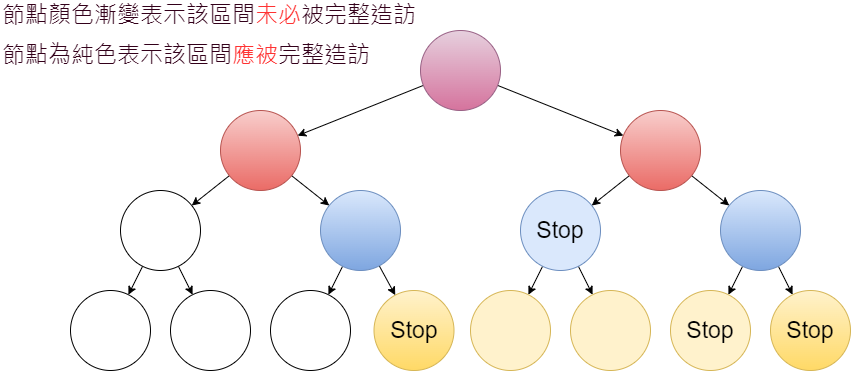

The diagram above was exported from draw.io. Its source (the exported page's mxGraphModel, read from the mxfile embedded in the PNG):
<mxGraphModel dx="1038" dy="547" grid="1" gridSize="10" guides="1" tooltips="1" connect="1" arrows="1" fold="1" page="1" pageScale="1" pageWidth="827" pageHeight="1169" math="0" shadow="0">
  <root>
    <mxCell id="0" />
    <mxCell id="1" parent="0" />
    <mxCell id="OFALe0uPgT1PDUsn1ybI-1" value="" style="ellipse;whiteSpace=wrap;html=1;aspect=fixed;" vertex="1" parent="1">
      <mxGeometry x="170" y="310" width="80" height="80" as="geometry" />
    </mxCell>
    <mxCell id="OFALe0uPgT1PDUsn1ybI-2" value="" style="ellipse;whiteSpace=wrap;html=1;aspect=fixed;" vertex="1" parent="1">
      <mxGeometry x="270" y="310" width="80" height="80" as="geometry" />
    </mxCell>
    <mxCell id="OFALe0uPgT1PDUsn1ybI-3" value="&lt;span style=&quot;font-size: 23px;&quot;&gt;Stop&lt;/span&gt;" style="ellipse;whiteSpace=wrap;html=1;aspect=fixed;fillColor=#fff2cc;strokeColor=#d6b656;gradientColor=#ffd966;" vertex="1" parent="1">
      <mxGeometry x="373.5" y="310" width="80" height="80" as="geometry" />
    </mxCell>
    <mxCell id="OFALe0uPgT1PDUsn1ybI-4" value="" style="ellipse;whiteSpace=wrap;html=1;aspect=fixed;fillColor=#fff2cc;strokeColor=#d6b656;" vertex="1" parent="1">
      <mxGeometry x="470" y="310" width="80" height="80" as="geometry" />
    </mxCell>
    <mxCell id="OFALe0uPgT1PDUsn1ybI-5" value="" style="ellipse;whiteSpace=wrap;html=1;aspect=fixed;fillColor=#fff2cc;strokeColor=#d6b656;" vertex="1" parent="1">
      <mxGeometry x="570" y="310" width="80" height="80" as="geometry" />
    </mxCell>
    <mxCell id="OFALe0uPgT1PDUsn1ybI-6" value="&lt;span style=&quot;font-size: 23px;&quot;&gt;Stop&lt;/span&gt;" style="ellipse;whiteSpace=wrap;html=1;aspect=fixed;fillColor=#fff2cc;strokeColor=#d6b656;" vertex="1" parent="1">
      <mxGeometry x="670" y="310" width="80" height="80" as="geometry" />
    </mxCell>
    <mxCell id="OFALe0uPgT1PDUsn1ybI-7" value="" style="ellipse;whiteSpace=wrap;html=1;aspect=fixed;" vertex="1" parent="1">
      <mxGeometry x="70" y="310" width="80" height="80" as="geometry" />
    </mxCell>
    <mxCell id="OFALe0uPgT1PDUsn1ybI-8" value="&lt;span style=&quot;font-size: 23px;&quot;&gt;Stop&lt;/span&gt;" style="ellipse;whiteSpace=wrap;html=1;aspect=fixed;fillColor=#fff2cc;strokeColor=#d6b656;gradientColor=#ffd966;" vertex="1" parent="1">
      <mxGeometry x="770" y="310" width="80" height="80" as="geometry" />
    </mxCell>
    <mxCell id="OFALe0uPgT1PDUsn1ybI-21" style="edgeStyle=none;rounded=0;orthogonalLoop=1;jettySize=auto;html=1;" edge="1" parent="1" source="OFALe0uPgT1PDUsn1ybI-9" target="OFALe0uPgT1PDUsn1ybI-7">
      <mxGeometry relative="1" as="geometry" />
    </mxCell>
    <mxCell id="OFALe0uPgT1PDUsn1ybI-22" style="edgeStyle=none;rounded=0;orthogonalLoop=1;jettySize=auto;html=1;" edge="1" parent="1" source="OFALe0uPgT1PDUsn1ybI-9" target="OFALe0uPgT1PDUsn1ybI-1">
      <mxGeometry relative="1" as="geometry" />
    </mxCell>
    <mxCell id="OFALe0uPgT1PDUsn1ybI-9" value="" style="ellipse;whiteSpace=wrap;html=1;aspect=fixed;" vertex="1" parent="1">
      <mxGeometry x="120" y="210" width="80" height="80" as="geometry" />
    </mxCell>
    <mxCell id="OFALe0uPgT1PDUsn1ybI-19" style="edgeStyle=none;rounded=0;orthogonalLoop=1;jettySize=auto;html=1;" edge="1" parent="1" source="OFALe0uPgT1PDUsn1ybI-10" target="OFALe0uPgT1PDUsn1ybI-2">
      <mxGeometry relative="1" as="geometry" />
    </mxCell>
    <mxCell id="OFALe0uPgT1PDUsn1ybI-20" style="edgeStyle=none;rounded=0;orthogonalLoop=1;jettySize=auto;html=1;" edge="1" parent="1" source="OFALe0uPgT1PDUsn1ybI-10" target="OFALe0uPgT1PDUsn1ybI-3">
      <mxGeometry relative="1" as="geometry" />
    </mxCell>
    <mxCell id="OFALe0uPgT1PDUsn1ybI-10" value="" style="ellipse;whiteSpace=wrap;html=1;aspect=fixed;fillColor=#dae8fc;strokeColor=#6c8ebf;gradientColor=#7ea6e0;" vertex="1" parent="1">
      <mxGeometry x="320" y="210" width="80" height="80" as="geometry" />
    </mxCell>
    <mxCell id="OFALe0uPgT1PDUsn1ybI-17" style="edgeStyle=none;rounded=0;orthogonalLoop=1;jettySize=auto;html=1;" edge="1" parent="1" source="OFALe0uPgT1PDUsn1ybI-11" target="OFALe0uPgT1PDUsn1ybI-4">
      <mxGeometry relative="1" as="geometry" />
    </mxCell>
    <mxCell id="OFALe0uPgT1PDUsn1ybI-18" style="edgeStyle=none;rounded=0;orthogonalLoop=1;jettySize=auto;html=1;" edge="1" parent="1" source="OFALe0uPgT1PDUsn1ybI-11" target="OFALe0uPgT1PDUsn1ybI-5">
      <mxGeometry relative="1" as="geometry" />
    </mxCell>
    <mxCell id="OFALe0uPgT1PDUsn1ybI-11" value="&lt;font style=&quot;font-size: 23px;&quot;&gt;Stop&lt;/font&gt;" style="ellipse;whiteSpace=wrap;html=1;aspect=fixed;fillColor=#dae8fc;strokeColor=#6c8ebf;" vertex="1" parent="1">
      <mxGeometry x="520" y="210" width="80" height="80" as="geometry" />
    </mxCell>
    <mxCell id="OFALe0uPgT1PDUsn1ybI-14" style="rounded=0;orthogonalLoop=1;jettySize=auto;html=1;" edge="1" parent="1" source="OFALe0uPgT1PDUsn1ybI-12" target="OFALe0uPgT1PDUsn1ybI-6">
      <mxGeometry relative="1" as="geometry" />
    </mxCell>
    <mxCell id="OFALe0uPgT1PDUsn1ybI-16" style="edgeStyle=none;rounded=0;orthogonalLoop=1;jettySize=auto;html=1;" edge="1" parent="1" source="OFALe0uPgT1PDUsn1ybI-12" target="OFALe0uPgT1PDUsn1ybI-8">
      <mxGeometry relative="1" as="geometry" />
    </mxCell>
    <mxCell id="OFALe0uPgT1PDUsn1ybI-12" value="" style="ellipse;whiteSpace=wrap;html=1;aspect=fixed;fillColor=#dae8fc;strokeColor=#6c8ebf;gradientColor=#7ea6e0;" vertex="1" parent="1">
      <mxGeometry x="720" y="210" width="80" height="80" as="geometry" />
    </mxCell>
    <mxCell id="OFALe0uPgT1PDUsn1ybI-25" style="edgeStyle=none;rounded=0;orthogonalLoop=1;jettySize=auto;html=1;" edge="1" parent="1" source="OFALe0uPgT1PDUsn1ybI-23" target="OFALe0uPgT1PDUsn1ybI-9">
      <mxGeometry relative="1" as="geometry" />
    </mxCell>
    <mxCell id="OFALe0uPgT1PDUsn1ybI-26" style="edgeStyle=none;rounded=0;orthogonalLoop=1;jettySize=auto;html=1;" edge="1" parent="1" source="OFALe0uPgT1PDUsn1ybI-23" target="OFALe0uPgT1PDUsn1ybI-10">
      <mxGeometry relative="1" as="geometry" />
    </mxCell>
    <mxCell id="OFALe0uPgT1PDUsn1ybI-23" value="" style="ellipse;whiteSpace=wrap;html=1;aspect=fixed;fillColor=#f8cecc;strokeColor=#b85450;gradientColor=#ea6b66;" vertex="1" parent="1">
      <mxGeometry x="220" y="130" width="80" height="80" as="geometry" />
    </mxCell>
    <mxCell id="OFALe0uPgT1PDUsn1ybI-27" style="edgeStyle=none;rounded=0;orthogonalLoop=1;jettySize=auto;html=1;" edge="1" parent="1" source="OFALe0uPgT1PDUsn1ybI-24" target="OFALe0uPgT1PDUsn1ybI-11">
      <mxGeometry relative="1" as="geometry" />
    </mxCell>
    <mxCell id="OFALe0uPgT1PDUsn1ybI-28" style="edgeStyle=none;rounded=0;orthogonalLoop=1;jettySize=auto;html=1;" edge="1" parent="1" source="OFALe0uPgT1PDUsn1ybI-24" target="OFALe0uPgT1PDUsn1ybI-12">
      <mxGeometry relative="1" as="geometry" />
    </mxCell>
    <mxCell id="OFALe0uPgT1PDUsn1ybI-24" value="" style="ellipse;whiteSpace=wrap;html=1;aspect=fixed;fillColor=#f8cecc;strokeColor=#b85450;gradientColor=#ea6b66;" vertex="1" parent="1">
      <mxGeometry x="620" y="130" width="80" height="80" as="geometry" />
    </mxCell>
    <mxCell id="OFALe0uPgT1PDUsn1ybI-30" style="edgeStyle=none;rounded=0;orthogonalLoop=1;jettySize=auto;html=1;" edge="1" parent="1" source="OFALe0uPgT1PDUsn1ybI-29" target="OFALe0uPgT1PDUsn1ybI-23">
      <mxGeometry relative="1" as="geometry" />
    </mxCell>
    <mxCell id="OFALe0uPgT1PDUsn1ybI-31" style="edgeStyle=none;rounded=0;orthogonalLoop=1;jettySize=auto;html=1;" edge="1" parent="1" source="OFALe0uPgT1PDUsn1ybI-29" target="OFALe0uPgT1PDUsn1ybI-24">
      <mxGeometry relative="1" as="geometry" />
    </mxCell>
    <mxCell id="OFALe0uPgT1PDUsn1ybI-29" value="" style="ellipse;whiteSpace=wrap;html=1;aspect=fixed;fillColor=#e6d0de;strokeColor=#996185;gradientColor=#d5739d;" vertex="1" parent="1">
      <mxGeometry x="420" y="50" width="80" height="80" as="geometry" />
    </mxCell>
    <mxCell id="OFALe0uPgT1PDUsn1ybI-32" value="&lt;font color=&quot;#33001a&quot;&gt;節點顏色漸變表示該區間&lt;/font&gt;&lt;font color=&quot;#ff3333&quot;&gt;未必&lt;/font&gt;&lt;font color=&quot;#33001a&quot;&gt;被完整造訪&lt;/font&gt;" style="text;html=1;resizable=0;autosize=1;align=left;verticalAlign=middle;points=[];fillColor=none;strokeColor=none;rounded=0;fontSize=23;" vertex="1" parent="1">
      <mxGeometry y="20" width="430" height="30" as="geometry" />
    </mxCell>
    <mxCell id="OFALe0uPgT1PDUsn1ybI-33" value="&lt;font color=&quot;#33001a&quot;&gt;節點為純色表示該區間&lt;/font&gt;&lt;font color=&quot;#ff3333&quot;&gt;應被&lt;/font&gt;&lt;font color=&quot;#33001a&quot;&gt;完整造訪&lt;/font&gt;" style="text;html=1;resizable=0;autosize=1;align=left;verticalAlign=middle;points=[];fillColor=none;strokeColor=none;rounded=0;fontSize=23;" vertex="1" parent="1">
      <mxGeometry y="60" width="380" height="30" as="geometry" />
    </mxCell>
  </root>
</mxGraphModel>